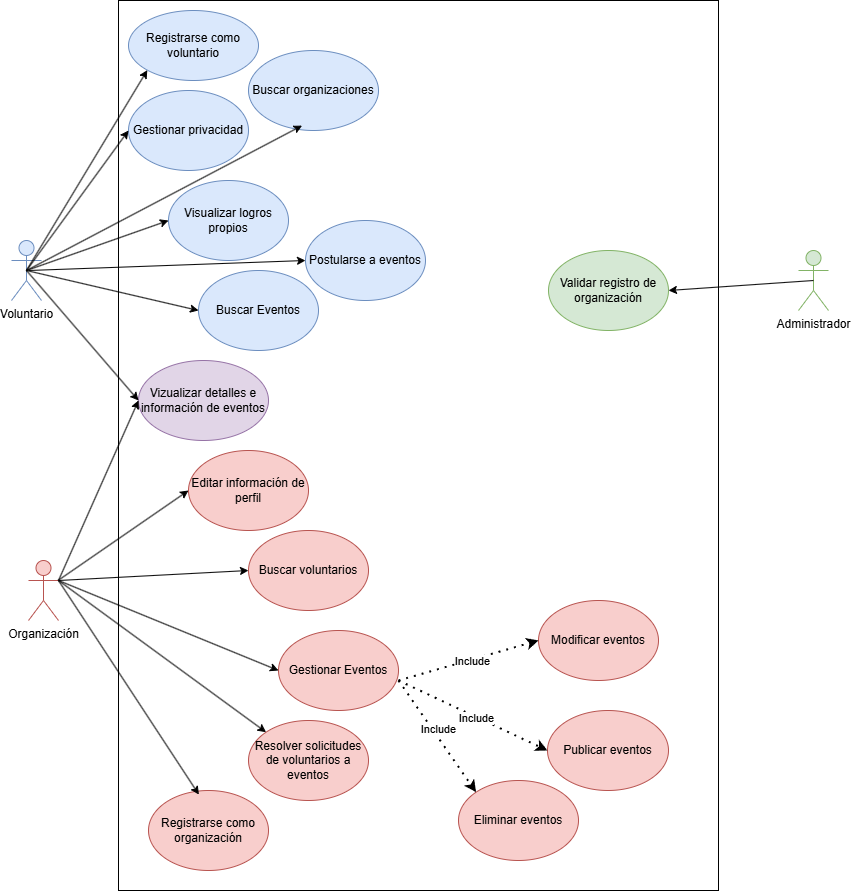

The diagram above was exported from draw.io. Its source (the exported page's mxGraphModel, read from the mxfile embedded in the PNG):
<mxGraphModel dx="3125" dy="764" grid="1" gridSize="10" guides="1" tooltips="1" connect="1" arrows="1" fold="1" page="1" pageScale="1" pageWidth="827" pageHeight="1169" math="0" shadow="0">
  <root>
    <mxCell id="0" />
    <mxCell id="1" parent="0" />
    <mxCell id="6YfM1oHDOigTN7y4Z_i8-28" parent="1" style="rounded=0;whiteSpace=wrap;html=1;" value="" vertex="1">
      <mxGeometry height="890" width="600" x="-720" y="30" as="geometry" />
    </mxCell>
    <mxCell id="6YfM1oHDOigTN7y4Z_i8-1" parent="1" style="shape=umlActor;verticalLabelPosition=bottom;verticalAlign=top;html=1;outlineConnect=0;fillColor=#dae8fc;strokeColor=#6c8ebf;" value="Voluntario" vertex="1">
      <mxGeometry height="60" width="30" x="-827" y="270" as="geometry" />
    </mxCell>
    <mxCell id="6YfM1oHDOigTN7y4Z_i8-2" parent="1" style="shape=umlActor;verticalLabelPosition=bottom;verticalAlign=top;html=1;outlineConnect=0;fillColor=#f8cecc;strokeColor=#b85450;" value="Organización" vertex="1">
      <mxGeometry height="60" width="30" x="-810" y="590" as="geometry" />
    </mxCell>
    <mxCell id="6YfM1oHDOigTN7y4Z_i8-11" parent="1" style="ellipse;whiteSpace=wrap;html=1;fillColor=#dae8fc;strokeColor=#6c8ebf;" value="Registrarse como voluntario" vertex="1">
      <mxGeometry height="70" width="130" x="-710" y="40" as="geometry" />
    </mxCell>
    <mxCell id="6YfM1oHDOigTN7y4Z_i8-12" parent="1" style="ellipse;whiteSpace=wrap;html=1;fillColor=#dae8fc;strokeColor=#6c8ebf;" value="Postularse a eventos" vertex="1">
      <mxGeometry height="80" width="120" x="-533" y="250" as="geometry" />
    </mxCell>
    <mxCell id="6YfM1oHDOigTN7y4Z_i8-13" parent="1" style="ellipse;whiteSpace=wrap;html=1;fillColor=#f8cecc;strokeColor=#b85450;" value="Publicar eventos" vertex="1">
      <mxGeometry height="80" width="121" x="-291" y="740" as="geometry" />
    </mxCell>
    <mxCell id="6YfM1oHDOigTN7y4Z_i8-14" parent="1" style="ellipse;whiteSpace=wrap;html=1;fillColor=#f8cecc;strokeColor=#b85450;" value="Modificar eventos" vertex="1">
      <mxGeometry height="80" width="120" x="-300" y="630" as="geometry" />
    </mxCell>
    <mxCell id="6YfM1oHDOigTN7y4Z_i8-15" parent="1" style="ellipse;whiteSpace=wrap;html=1;fillColor=#f8cecc;strokeColor=#b85450;" value="Eliminar eventos" vertex="1">
      <mxGeometry height="80" width="120" x="-380" y="810" as="geometry" />
    </mxCell>
    <mxCell id="6YfM1oHDOigTN7y4Z_i8-16" parent="1" style="ellipse;whiteSpace=wrap;html=1;fillColor=#f8cecc;strokeColor=#b85450;" value="Registrarse como organización" vertex="1">
      <mxGeometry height="80" width="120" x="-690" y="820" as="geometry" />
    </mxCell>
    <mxCell id="6YfM1oHDOigTN7y4Z_i8-18" parent="1" style="ellipse;whiteSpace=wrap;html=1;fillColor=#e1d5e7;strokeColor=#9673a6;" value="Vizualizar detalles e información de eventos" vertex="1">
      <mxGeometry height="80" width="130" x="-700" y="390" as="geometry" />
    </mxCell>
    <mxCell id="6YfM1oHDOigTN7y4Z_i8-19" parent="1" style="ellipse;whiteSpace=wrap;html=1;fillColor=#f8cecc;strokeColor=#b85450;" value="Resolver solicitudes de voluntarios a eventos" vertex="1">
      <mxGeometry height="80" width="120" x="-590" y="750" as="geometry" />
    </mxCell>
    <mxCell id="6YfM1oHDOigTN7y4Z_i8-20" parent="1" style="ellipse;whiteSpace=wrap;html=1;fillColor=#f8cecc;strokeColor=#b85450;" value="Editar información de perfil" vertex="1">
      <mxGeometry height="80" width="120" x="-650" y="480" as="geometry" />
    </mxCell>
    <mxCell id="6YfM1oHDOigTN7y4Z_i8-21" parent="1" style="ellipse;whiteSpace=wrap;html=1;fillColor=#dae8fc;strokeColor=#6c8ebf;" value="Gestionar privacidad" vertex="1">
      <mxGeometry height="80" width="120" x="-710" y="120" as="geometry" />
    </mxCell>
    <mxCell id="6YfM1oHDOigTN7y4Z_i8-22" parent="1" style="ellipse;whiteSpace=wrap;html=1;fillColor=#dae8fc;strokeColor=#6c8ebf;" value="Buscar Eventos" vertex="1">
      <mxGeometry height="80" width="120" x="-640" y="300" as="geometry" />
    </mxCell>
    <mxCell id="6YfM1oHDOigTN7y4Z_i8-23" parent="1" style="ellipse;whiteSpace=wrap;html=1;fillColor=#f8cecc;strokeColor=#b85450;" value="Buscar voluntarios" vertex="1">
      <mxGeometry height="80" width="120" x="-590" y="560" as="geometry" />
    </mxCell>
    <mxCell id="6YfM1oHDOigTN7y4Z_i8-24" parent="1" style="ellipse;whiteSpace=wrap;html=1;fillColor=#dae8fc;strokeColor=#6c8ebf;" value="Visualizar logros propios" vertex="1">
      <mxGeometry height="80" width="120" x="-670" y="210" as="geometry" />
    </mxCell>
    <mxCell id="6YfM1oHDOigTN7y4Z_i8-25" parent="1" style="shape=umlActor;verticalLabelPosition=bottom;verticalAlign=top;html=1;outlineConnect=0;fillColor=#d5e8d4;strokeColor=#82b366;" value="Administrador&lt;div&gt;&lt;br&gt;&lt;/div&gt;" vertex="1">
      <mxGeometry height="60" width="30" x="-40" y="280" as="geometry" />
    </mxCell>
    <mxCell id="6YfM1oHDOigTN7y4Z_i8-26" parent="1" style="ellipse;whiteSpace=wrap;html=1;fillColor=#d5e8d4;strokeColor=#82b366;" value="Validar registro de organización" vertex="1">
      <mxGeometry height="80" width="120" x="-290" y="280" as="geometry" />
    </mxCell>
    <mxCell id="6YfM1oHDOigTN7y4Z_i8-27" parent="1" style="ellipse;whiteSpace=wrap;html=1;fillColor=#f8cecc;strokeColor=#b85450;" value="Gestionar Eventos" vertex="1">
      <mxGeometry height="80" width="120" x="-560" y="660" as="geometry" />
    </mxCell>
    <mxCell id="6YfM1oHDOigTN7y4Z_i8-33" parent="1" style="ellipse;whiteSpace=wrap;html=1;fillColor=#dae8fc;strokeColor=#6c8ebf;" value="Buscar organizaciones" vertex="1">
      <mxGeometry height="80" width="130" x="-590" y="80" as="geometry" />
    </mxCell>
    <mxCell id="6YfM1oHDOigTN7y4Z_i8-34" edge="1" parent="1" source="6YfM1oHDOigTN7y4Z_i8-1" style="endArrow=classic;html=1;rounded=0;exitX=0.5;exitY=0.5;exitDx=0;exitDy=0;exitPerimeter=0;entryX=0;entryY=1;entryDx=0;entryDy=0;" target="6YfM1oHDOigTN7y4Z_i8-11" value="">
      <mxGeometry height="50" relative="1" width="50" as="geometry">
        <mxPoint x="-560" y="540" as="sourcePoint" />
        <mxPoint x="-510" y="490" as="targetPoint" />
      </mxGeometry>
    </mxCell>
    <mxCell id="6YfM1oHDOigTN7y4Z_i8-35" edge="1" parent="1" source="6YfM1oHDOigTN7y4Z_i8-1" style="endArrow=classic;html=1;rounded=0;exitX=0.5;exitY=0.5;exitDx=0;exitDy=0;exitPerimeter=0;entryX=0;entryY=0.5;entryDx=0;entryDy=0;" target="6YfM1oHDOigTN7y4Z_i8-21" value="">
      <mxGeometry height="50" relative="1" width="50" as="geometry">
        <mxPoint x="-560" y="540" as="sourcePoint" />
        <mxPoint x="-510" y="490" as="targetPoint" />
      </mxGeometry>
    </mxCell>
    <mxCell id="6YfM1oHDOigTN7y4Z_i8-36" edge="1" parent="1" source="6YfM1oHDOigTN7y4Z_i8-1" style="endArrow=classic;html=1;rounded=0;exitX=0.5;exitY=0.5;exitDx=0;exitDy=0;exitPerimeter=0;entryX=0;entryY=0.5;entryDx=0;entryDy=0;" target="6YfM1oHDOigTN7y4Z_i8-24" value="">
      <mxGeometry height="50" relative="1" width="50" as="geometry">
        <mxPoint x="-560" y="540" as="sourcePoint" />
        <mxPoint x="-510" y="490" as="targetPoint" />
      </mxGeometry>
    </mxCell>
    <mxCell id="6YfM1oHDOigTN7y4Z_i8-37" edge="1" parent="1" style="endArrow=classic;html=1;rounded=0;entryX=0;entryY=0.5;entryDx=0;entryDy=0;" target="6YfM1oHDOigTN7y4Z_i8-12" value="">
      <mxGeometry height="50" relative="1" width="50" as="geometry">
        <mxPoint x="-810" y="300" as="sourcePoint" />
        <mxPoint x="-510" y="490" as="targetPoint" />
      </mxGeometry>
    </mxCell>
    <mxCell id="6YfM1oHDOigTN7y4Z_i8-38" edge="1" parent="1" source="6YfM1oHDOigTN7y4Z_i8-1" style="endArrow=classic;html=1;rounded=0;exitX=0.5;exitY=0.5;exitDx=0;exitDy=0;exitPerimeter=0;entryX=0;entryY=0.5;entryDx=0;entryDy=0;" target="6YfM1oHDOigTN7y4Z_i8-22" value="">
      <mxGeometry height="50" relative="1" width="50" as="geometry">
        <mxPoint x="-560" y="540" as="sourcePoint" />
        <mxPoint x="-510" y="490" as="targetPoint" />
      </mxGeometry>
    </mxCell>
    <mxCell id="6YfM1oHDOigTN7y4Z_i8-39" edge="1" parent="1" source="6YfM1oHDOigTN7y4Z_i8-1" style="endArrow=classic;html=1;rounded=0;exitX=0.5;exitY=0.5;exitDx=0;exitDy=0;exitPerimeter=0;entryX=0;entryY=0.5;entryDx=0;entryDy=0;" target="6YfM1oHDOigTN7y4Z_i8-18" value="">
      <mxGeometry height="50" relative="1" width="50" as="geometry">
        <mxPoint x="-560" y="540" as="sourcePoint" />
        <mxPoint x="-510" y="490" as="targetPoint" />
      </mxGeometry>
    </mxCell>
    <mxCell id="6YfM1oHDOigTN7y4Z_i8-41" edge="1" parent="1" source="6YfM1oHDOigTN7y4Z_i8-2" style="endArrow=classic;html=1;rounded=0;entryX=0;entryY=0.5;entryDx=0;entryDy=0;" target="6YfM1oHDOigTN7y4Z_i8-20" value="">
      <mxGeometry height="50" relative="1" width="50" as="geometry">
        <mxPoint x="-560" y="540" as="sourcePoint" />
        <mxPoint x="-510" y="490" as="targetPoint" />
      </mxGeometry>
    </mxCell>
    <mxCell id="6YfM1oHDOigTN7y4Z_i8-42" edge="1" parent="1" source="6YfM1oHDOigTN7y4Z_i8-2" style="endArrow=classic;html=1;rounded=0;exitX=1;exitY=0.3333333333333333;exitDx=0;exitDy=0;exitPerimeter=0;entryX=0.42;entryY=0.051;entryDx=0;entryDy=0;entryPerimeter=0;" target="6YfM1oHDOigTN7y4Z_i8-16" value="">
      <mxGeometry height="50" relative="1" width="50" as="geometry">
        <mxPoint x="-560" y="540" as="sourcePoint" />
        <mxPoint x="-510" y="490" as="targetPoint" />
      </mxGeometry>
    </mxCell>
    <mxCell id="6YfM1oHDOigTN7y4Z_i8-43" edge="1" parent="1" source="6YfM1oHDOigTN7y4Z_i8-2" style="endArrow=classic;html=1;rounded=0;exitX=1;exitY=0.3333333333333333;exitDx=0;exitDy=0;exitPerimeter=0;entryX=0;entryY=0;entryDx=0;entryDy=0;" target="6YfM1oHDOigTN7y4Z_i8-19" value="">
      <mxGeometry height="50" relative="1" width="50" as="geometry">
        <mxPoint x="-560" y="540" as="sourcePoint" />
        <mxPoint x="-510" y="490" as="targetPoint" />
      </mxGeometry>
    </mxCell>
    <mxCell id="6YfM1oHDOigTN7y4Z_i8-45" edge="1" parent="1" source="6YfM1oHDOigTN7y4Z_i8-2" style="endArrow=classic;html=1;rounded=0;exitX=1;exitY=0.3333333333333333;exitDx=0;exitDy=0;exitPerimeter=0;entryX=0;entryY=0.5;entryDx=0;entryDy=0;" target="6YfM1oHDOigTN7y4Z_i8-23" value="">
      <mxGeometry height="50" relative="1" width="50" as="geometry">
        <mxPoint x="-560" y="540" as="sourcePoint" />
        <mxPoint x="-510" y="490" as="targetPoint" />
      </mxGeometry>
    </mxCell>
    <mxCell id="6YfM1oHDOigTN7y4Z_i8-47" edge="1" parent="1" style="endArrow=classic;dashed=1;html=1;dashPattern=1 3;strokeWidth=2;rounded=0;entryX=0;entryY=0.5;entryDx=0;entryDy=0;endFill=1;" target="6YfM1oHDOigTN7y4Z_i8-13" value="">
      <mxGeometry height="50" relative="1" width="50" as="geometry">
        <mxPoint x="-440" y="710" as="sourcePoint" />
        <mxPoint x="-510" y="490" as="targetPoint" />
      </mxGeometry>
    </mxCell>
    <mxCell id="6YfM1oHDOigTN7y4Z_i8-50" connectable="0" parent="6YfM1oHDOigTN7y4Z_i8-47" style="edgeLabel;html=1;align=center;verticalAlign=middle;resizable=0;points=[];" value="Include" vertex="1">
      <mxGeometry relative="1" x="0.0486" y="-1" as="geometry">
        <mxPoint as="offset" />
      </mxGeometry>
    </mxCell>
    <mxCell id="6YfM1oHDOigTN7y4Z_i8-48" edge="1" parent="1" source="6YfM1oHDOigTN7y4Z_i8-27" style="endArrow=classic;dashed=1;html=1;dashPattern=1 3;strokeWidth=2;rounded=0;entryX=0;entryY=0;entryDx=0;entryDy=0;endFill=1;exitX=1;exitY=0.625;exitDx=0;exitDy=0;exitPerimeter=0;" target="6YfM1oHDOigTN7y4Z_i8-15" value="">
      <mxGeometry height="50" relative="1" width="50" as="geometry">
        <mxPoint x="-440" y="720" as="sourcePoint" />
        <mxPoint x="-510" y="490" as="targetPoint" />
      </mxGeometry>
    </mxCell>
    <mxCell id="6YfM1oHDOigTN7y4Z_i8-51" connectable="0" parent="6YfM1oHDOigTN7y4Z_i8-48" style="edgeLabel;html=1;align=center;verticalAlign=middle;resizable=0;points=[];" value="Include" vertex="1">
      <mxGeometry relative="1" x="-0.0732" y="4" as="geometry">
        <mxPoint y="-1" as="offset" />
      </mxGeometry>
    </mxCell>
    <mxCell id="6YfM1oHDOigTN7y4Z_i8-52" edge="1" parent="1" source="6YfM1oHDOigTN7y4Z_i8-25" style="endArrow=classic;html=1;rounded=0;exitX=0.5;exitY=0.5;exitDx=0;exitDy=0;exitPerimeter=0;entryX=1;entryY=0.5;entryDx=0;entryDy=0;" target="6YfM1oHDOigTN7y4Z_i8-26" value="">
      <mxGeometry height="50" relative="1" width="50" as="geometry">
        <mxPoint x="-560" y="510" as="sourcePoint" />
        <mxPoint x="-510" y="460" as="targetPoint" />
      </mxGeometry>
    </mxCell>
    <mxCell id="5eB6FlnQmt1AUoHUv1jE-2" edge="1" parent="1" source="6YfM1oHDOigTN7y4Z_i8-1" style="endArrow=classic;html=1;rounded=0;exitX=0.5;exitY=0.5;exitDx=0;exitDy=0;exitPerimeter=0;entryX=0.412;entryY=0.939;entryDx=0;entryDy=0;entryPerimeter=0;" target="6YfM1oHDOigTN7y4Z_i8-33" value="">
      <mxGeometry height="50" relative="1" width="50" as="geometry">
        <mxPoint x="-440" y="500" as="sourcePoint" />
        <mxPoint x="-390" y="450" as="targetPoint" />
      </mxGeometry>
    </mxCell>
    <mxCell id="5eB6FlnQmt1AUoHUv1jE-3" edge="1" parent="1" source="6YfM1oHDOigTN7y4Z_i8-2" style="endArrow=classic;html=1;rounded=0;exitX=1;exitY=0.3333333333333333;exitDx=0;exitDy=0;exitPerimeter=0;entryX=0;entryY=0.5;entryDx=0;entryDy=0;" target="6YfM1oHDOigTN7y4Z_i8-27" value="">
      <mxGeometry height="50" relative="1" width="50" as="geometry">
        <mxPoint x="-440" y="500" as="sourcePoint" />
        <mxPoint x="-390" y="450" as="targetPoint" />
      </mxGeometry>
    </mxCell>
    <mxCell id="5eB6FlnQmt1AUoHUv1jE-5" edge="1" parent="1" style="endArrow=classic;dashed=1;html=1;dashPattern=1 3;strokeWidth=2;rounded=0;entryX=0;entryY=0.5;entryDx=0;entryDy=0;endFill=1;" target="6YfM1oHDOigTN7y4Z_i8-14" value="">
      <mxGeometry height="50" relative="1" width="50" as="geometry">
        <mxPoint x="-440" y="710" as="sourcePoint" />
        <mxPoint x="-311" y="730" as="targetPoint" />
      </mxGeometry>
    </mxCell>
    <mxCell id="5eB6FlnQmt1AUoHUv1jE-6" connectable="0" parent="5eB6FlnQmt1AUoHUv1jE-5" style="edgeLabel;html=1;align=center;verticalAlign=middle;resizable=0;points=[];" value="Include" vertex="1">
      <mxGeometry relative="1" x="0.0486" y="-1" as="geometry">
        <mxPoint as="offset" />
      </mxGeometry>
    </mxCell>
    <mxCell id="5eB6FlnQmt1AUoHUv1jE-7" edge="1" parent="1" source="6YfM1oHDOigTN7y4Z_i8-2" style="endArrow=classic;html=1;rounded=0;exitX=1;exitY=0.3333333333333333;exitDx=0;exitDy=0;exitPerimeter=0;entryX=0;entryY=0.5;entryDx=0;entryDy=0;" target="6YfM1oHDOigTN7y4Z_i8-18" value="">
      <mxGeometry height="50" relative="1" width="50" as="geometry">
        <mxPoint x="-880" y="330" as="sourcePoint" />
        <mxPoint x="-830" y="280" as="targetPoint" />
      </mxGeometry>
    </mxCell>
  </root>
</mxGraphModel>